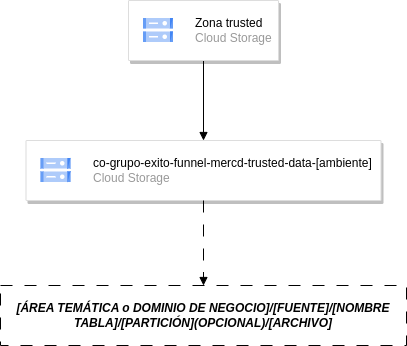

The diagram above was exported from draw.io. Its source (the exported page's mxGraphModel, read from the mxfile embedded in the PNG):
<mxGraphModel dx="1674" dy="793" grid="1" gridSize="10" guides="1" tooltips="1" connect="1" arrows="1" fold="1" page="1" pageScale="1" pageWidth="827" pageHeight="1169" math="0" shadow="0">
  <root>
    <mxCell id="0" />
    <mxCell id="1" parent="0" />
    <mxCell id="VkJPigvNvJ3BEBRgotMH-3" value="" style="strokeColor=#dddddd;shadow=1;strokeWidth=1;rounded=1;absoluteArcSize=1;arcSize=2;" parent="1" vertex="1">
      <mxGeometry x="417.5" y="380" width="355" height="60" as="geometry" />
    </mxCell>
    <mxCell id="VkJPigvNvJ3BEBRgotMH-4" value="&lt;font color=&quot;#000000&quot;&gt;co-grupo-exito-funnel-mercd-trusted-data-[ambiente]&lt;br&gt;&lt;/font&gt;Cloud Storage" style="editableCssRules=.*;html=1;fontColor=#999999;shape=image;verticalLabelPosition=middle;verticalAlign=middle;labelPosition=right;align=left;spacingLeft=20;part=1;points=[];imageAspect=0;image=data:image/svg+xml,(base64 omitted: 1124 chars);" parent="VkJPigvNvJ3BEBRgotMH-3" vertex="1">
      <mxGeometry width="30" height="24" relative="1" as="geometry">
        <mxPoint x="15" y="18" as="offset" />
      </mxGeometry>
    </mxCell>
    <mxCell id="VkJPigvNvJ3BEBRgotMH-8" style="edgeStyle=orthogonalEdgeStyle;rounded=0;orthogonalLoop=1;jettySize=auto;html=1;entryX=0.5;entryY=0;entryDx=0;entryDy=0;dashed=1;dashPattern=12 12;endArrow=block;endFill=1;exitX=0.5;exitY=1;exitDx=0;exitDy=0;" parent="1" source="VkJPigvNvJ3BEBRgotMH-3" target="VkJPigvNvJ3BEBRgotMH-14" edge="1">
      <mxGeometry relative="1" as="geometry">
        <mxPoint x="885" y="550" as="sourcePoint" />
      </mxGeometry>
    </mxCell>
    <mxCell id="VkJPigvNvJ3BEBRgotMH-11" style="edgeStyle=orthogonalEdgeStyle;rounded=0;orthogonalLoop=1;jettySize=auto;html=1;exitX=0.5;exitY=1;exitDx=0;exitDy=0;entryX=0.5;entryY=0;entryDx=0;entryDy=0;endArrow=block;endFill=1;" parent="1" source="VkJPigvNvJ3BEBRgotMH-12" target="VkJPigvNvJ3BEBRgotMH-3" edge="1">
      <mxGeometry relative="1" as="geometry" />
    </mxCell>
    <mxCell id="VkJPigvNvJ3BEBRgotMH-12" value="" style="strokeColor=#dddddd;shadow=1;strokeWidth=1;rounded=1;absoluteArcSize=1;arcSize=2;" parent="1" vertex="1">
      <mxGeometry x="520" y="240" width="150" height="60" as="geometry" />
    </mxCell>
    <mxCell id="VkJPigvNvJ3BEBRgotMH-13" value="&lt;font color=&quot;#000000&quot;&gt;Zona trusted&lt;/font&gt;&lt;br&gt;Cloud Storage" style="editableCssRules=.*;html=1;fontColor=#999999;shape=image;verticalLabelPosition=middle;verticalAlign=middle;labelPosition=right;align=left;spacingLeft=20;part=1;points=[];imageAspect=0;image=data:image/svg+xml,(base64 omitted: 1124 chars);" parent="VkJPigvNvJ3BEBRgotMH-12" vertex="1">
      <mxGeometry width="30" height="24" relative="1" as="geometry">
        <mxPoint x="15" y="18" as="offset" />
      </mxGeometry>
    </mxCell>
    <mxCell id="VkJPigvNvJ3BEBRgotMH-14" value="[ÁREA TEMÁTICA o DOMINIO DE NEGOCIO]/[FUENTE]/[NOMBRE TABLA]/[PARTICIÓN](OPCIONAL)/[ARCHIVO]" style="text;html=1;strokeColor=default;fillColor=none;align=center;verticalAlign=middle;whiteSpace=wrap;rounded=0;fontStyle=3;dashed=1;dashPattern=12 12;" parent="1" vertex="1">
      <mxGeometry x="392" y="525" width="406" height="60" as="geometry" />
    </mxCell>
  </root>
</mxGraphModel>